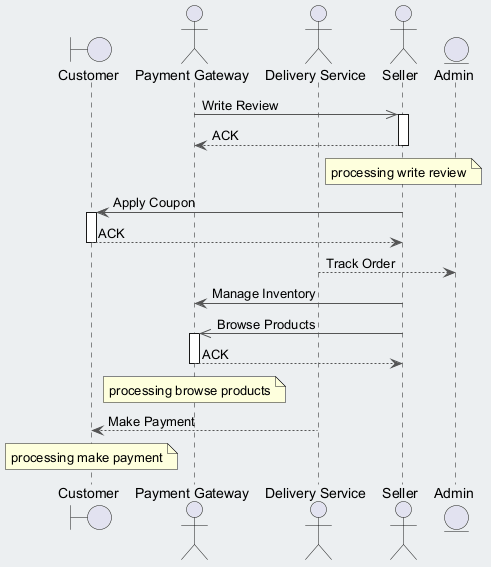

The diagram above was rendered by PlantUML. Its source (embedded in the PNG):
@startuml
skinparam backgroundColor #ECEFF1
skinparam classBackgroundColor #FFFFFF
skinparam classBorderColor #455A64
skinparam ArrowColor #555555
boundary "Customer" as C
actor "Payment Gateway" as PG
actor "Delivery Service" as DS
actor "Seller" as S
entity "Admin" as A
PG ->> S : Write Review
activate S
S --> PG : ACK
deactivate S
note over S : processing write review
S -> C : Apply Coupon
activate C
C --> S : ACK
deactivate C
DS --> A : Track Order
S -> PG : Manage Inventory
S ->> PG : Browse Products
activate PG
PG --> S : ACK
deactivate PG
note over PG : processing browse products
DS --> C : Make Payment
note over C : processing make payment
@enduml